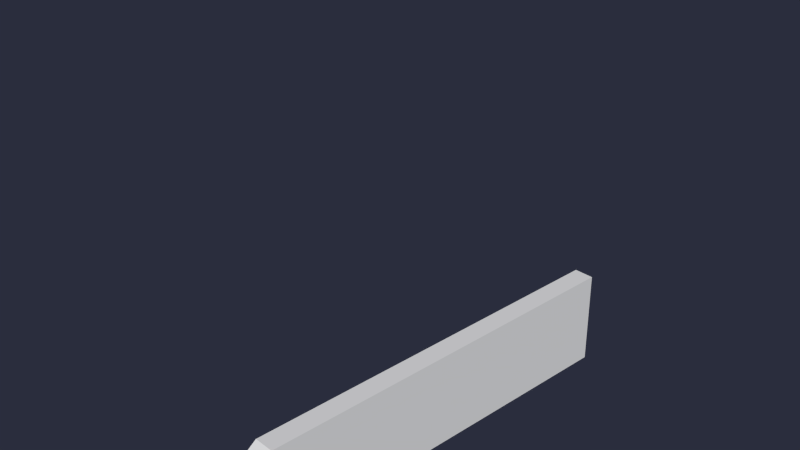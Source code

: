 # Source: Level05_Fence.blend  (saved by Blender 2.76.0; exported with 4.5.12 LTS)
import bpy
from mathutils import Matrix  # noqa: F401  (used for matrix-valued properties, if any)

bpy.ops.wm.read_factory_settings(use_empty=True)
scene = bpy.context.scene
scene.name = 'Scene'

# ---- collections
col_collection_1 = bpy.data.collections.new('Collection 1'); scene.collection.children.link(col_collection_1)

# ---- materials (node trees are filled in below, after node groups)
mat_none_001 = bpy.data.materials.new('None.001')
mat_none_001.alpha_threshold = 0.0
mat_none_001.use_transparent_shadow = False
mat_none_001.roughness = 0.5

# ---- material node trees

# ---- world
world_world = bpy.data.worlds.new('World'); scene.world = world_world
world_world.color = (0.02323, 0.02646, 0.04696)
world_world.use_sun_shadow = False
world_world.sun_shadow_jitter_overblur = 0.0
world_world.cycles.sampling_method = 'MANUAL'
world_world.cycles.sample_map_resolution = 256

# ---- meshes
me_cube_043_cube_001 = bpy.data.meshes.new('Cube.043_Cube.001')
me_cube_043_cube_001.from_pydata([(-0.01704, 0.5472, 0.0635), (-0.01428, 0.5349, -0.06757), (-0.01704, -4.56e-06, -0.06799), (-0.01704, -4.56e-06, 0.06279), (0.008027, 0.5349, -0.07464), (0.01079, -4.56e-06, -0.07632), (0.01079, 0.5472, 0.0635), (0.01079, -4.56e-06, 0.06279), (-0.005181, 0.6324, -0.002746), (0.01171, 0.6324, -0.002746)], [], [(0, 1, 2, 3), (1, 4, 5, 2), (4, 6, 7, 5), (6, 0, 3, 7), (3, 2, 5, 7), (1, 0, 8), (4, 1, 8, 9), (6, 4, 9), (0, 6, 9, 8)])
me_cube_043_cube_001.polygons.foreach_set('use_smooth', [True] * 9)
_k = set([(0, 1), (0, 3), (0, 6), (0, 8), (1, 2), (1, 4), (1, 8), (2, 3), (2, 5), (3, 7), (4, 5), (4, 6), (4, 9), (5, 7), (6, 7), (6, 9), (8, 9)])
me_cube_043_cube_001.attributes.new('sharp_edge', 'BOOLEAN', 'EDGE').data.foreach_set('value', [ (min(e.vertices), max(e.vertices)) in _k for e in me_cube_043_cube_001.edges])
_uv = me_cube_043_cube_001.uv_layers.new(name='UVMap')
_uv.uv.foreach_set('vector', [0.0979, 0.1835, 0.061, 0.1805, 0.0617, 0.0596, 0.0985, 0.0599, 0.061, 0.1805, 0.0544, 0.1805, 0.0535, 0.0596, 0.0617, 0.0596, 0.1967, 0.1914, 0.157, 0.1934, 0.1598, 0.0676, 0.1997, 0.0684, 0.1057, 0.1836, 0.0979, 0.1835, 0.0985, 0.0599, 0.1064, 0.0599, 0.16, 0.0596, 0.1975, 0.0604, 0.1997, 0.0684, 0.1598, 0.0676, 0.061, 0.1805, 0.0979, 0.1835, 0.079, 0.2029, 0.1967, 0.1914, 0.1997, 0.1988, 0.175, 0.2105, 0.1753, 0.2059, 0.157, 0.1934, 0.1967, 0.1914, 0.1753, 0.2059, 0.153, 0.1993, 0.157, 0.1934, 0.1753, 0.2059, 0.175, 0.2105])
me_cube_043_cube_001.materials.append(mat_none_001)
me_cube_043_cube_001.use_remesh_preserve_volume = False
me_cube_043_cube_001.use_remesh_preserve_attributes = False
me_cube_043_cube_001.use_mirror_vertex_groups = False
me_cube_043_cube_001.update()
me_cube_043_cube_001.normals_split_custom_set([tuple(v) for v in zip(*[iter([-0.9999, 0.002565, -0.01068, -0.9999, 0.002565, -0.01068, -0.9999, 0.002565, -0.01068, -0.9999, 0.002565, -0.01068, -0.2935, 0.001879, -0.956, -0.2935, 0.001879, -0.956, -0.2935, 0.001879, -0.956, -0.2935, 0.001879, -0.956, 0.9999, 0.002576, -0.01008, 0.9999, 0.002576, -0.01008, 0.9999, 0.002576, -0.01008, 0.9999, 0.002576, -0.01008, 0.0, -0.001287, 1.0, 0.0, -0.001287, 1.0, 0.0, -0.001287, 1.0, 0.0, -0.001287, 1.0, 0.0, -1.0, 0.0, 0.0, -1.0, 0.0, 0.0, -1.0, 0.0, 0.0, -1.0, 0.0, -0.993, 0.1136, -0.03164, -0.993, 0.1136, -0.03164, -0.993, 0.1136, -0.03164, -0.1453, 0.574, -0.8058, -0.1453, 0.574, -0.8058, -0.1453, 0.574, -0.8058, -0.1453, 0.574, -0.8058, 0.9995, -0.02461, -0.0178, 0.9995, -0.02461, -0.0178, 0.9995, -0.02461, -0.0178, 0.0, 0.6137, 0.7896, 0.0, 0.6137, 0.7896, 0.0, 0.6137, 0.7896, 0.0, 0.6137, 0.7896])] * 3)])
arm_armature_001 = bpy.data.armatures.new('Armature.001')  # bones are not reproduced

# ---- objects
ob_ai_fence_board01_bone = bpy.data.objects.new('AI_Fence-Board01_BONE', arm_armature_001)
ob_ai_fence_board01_mesh = bpy.data.objects.new('AI_Fence-Board01_MESH', me_cube_043_cube_001)

# ---- transforms, parenting, visibility, modifiers, constraints
ob_ai_fence_board01_bone.location = (141.1, -70.94, -0.3721)
ob_ai_fence_board01_bone.rotation_euler = (0.0, -0.0, 3.018)
ob_ai_fence_board01_bone.show_in_front = True
ob_ai_fence_board01_bone.lineart.crease_threshold = 0.0
ob_ai_fence_board01_mesh.parent = ob_ai_fence_board01_bone
ob_ai_fence_board01_mesh.matrix_parent_inverse = Matrix(((1.0, 0.0, 0.0, -1.656), (0.0, 0.0, 1.0, -1.024), (0.0, -1.0, 0.0, -3.404), (0.0, 0.0, 0.0, 1.0)))
ob_ai_fence_board01_mesh.location = (1.655, -3.407, 0.02442)
ob_ai_fence_board01_mesh.rotation_euler = (1.571, -0.0, 0.0)
ob_ai_fence_board01_mesh.scale = (2.227, 2.227, 2.227)
ob_ai_fence_board01_mesh.lineart.crease_threshold = 0.0

# ---- collection membership
col_collection_1.objects.link(ob_ai_fence_board01_bone)
col_collection_1.objects.link(ob_ai_fence_board01_mesh)

# ---- scene / render settings (as saved in the file)
scene.frame_start = 1; scene.frame_end = 2000; scene.frame_set(1)
scene.render.engine = 'BLENDER_EEVEE_NEXT'
scene.render.resolution_percentage = 50
scene.render.dither_intensity = 0.0
scene.cycles.use_denoising = False
scene.cycles.samples = 10
scene.cycles.sampling_pattern = 'TABULATED_SOBOL'
scene.cycles.light_sampling_threshold = 0.0
scene.cycles.use_adaptive_sampling = False
scene.cycles.use_light_tree = False
scene.cycles.blur_glossy = 0.0
scene.cycles.pixel_filter_type = 'GAUSSIAN'
scene.cycles.sample_clamp_indirect = 0.0
scene.view_settings.view_transform = 'Standard'
bpy.context.view_layer.update()

# ---- added for rendering (the .blend has no active camera and no usable light): camera, sun
cam_auto = bpy.data.cameras.new('AutoCamera')
cam_auto.lens = 50.0
cam_auto.sensor_width = 36.0
cam_auto.clip_end = 1000.0
ob_auto_camera = bpy.data.objects.new('AutoCamera', cam_auto)
scene.collection.objects.link(ob_auto_camera)
ob_auto_camera.location = (142.694, -72.5841, 1.45379)
ob_auto_camera.rotation_euler = (1.09748, -7.21219e-08, 0.694738)
scene.camera = ob_auto_camera
light_auto_sun = bpy.data.lights.new('AutoSun', 'SUN')
light_auto_sun.energy = 3.0
light_auto_sun.angle = 0.0523599
ob_auto_sun = bpy.data.objects.new('AutoSun', light_auto_sun)
scene.collection.objects.link(ob_auto_sun)
ob_auto_sun.rotation_euler = (0.872665, 0.174533, 0.523599)
bpy.context.view_layer.update()
